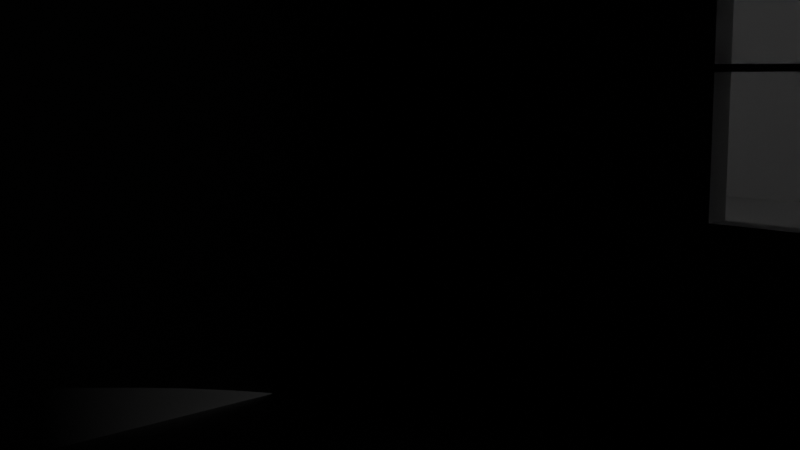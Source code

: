 # Source: room2.blend  (saved by Blender 5.0.118; exported with 4.5.12 LTS)
import bpy
from mathutils import Matrix  # noqa: F401  (used for matrix-valued properties, if any)

bpy.ops.wm.read_factory_settings(use_empty=True)
scene = bpy.context.scene
scene.name = 'Scene'

# ---- collections
col_collection = bpy.data.collections.new('Collection'); scene.collection.children.link(col_collection)

# ---- world
world_world = bpy.data.worlds.new('World'); scene.world = world_world
world_world.use_nodes = True; world_world.node_tree.nodes.clear()
_N = world_world.node_tree.nodes; _L = world_world.node_tree.links
n0 = _N.new('ShaderNodeOutputWorld'); n0.name = 'World Output'; n0.location = (200, 100)
n1 = _N.new('ShaderNodeBackground'); n1.name = 'Background'; n1.location = (-200, 100)
n1.inputs[0].default_value = (0.05088, 0.05088, 0.05088, 1.0)
_L.new(n1.outputs[0], n0.inputs[0])
n0.is_active_output = True
world_world.color = (0.05088, 0.05088, 0.05088)
world_world.sun_shadow_jitter_overblur = 0.0

# ---- cameras
cam_camera_001 = bpy.data.cameras.new('Camera.001')

# ---- lights
light_sun = bpy.data.lights.new('Sun', 'SUN')
light_sun.angle = 0.0
light_sun.energy = 1.0

# ---- meshes
me_plane = bpy.data.meshes.new('Plane')
me_plane.from_pydata([(-1.0, -1.0, 0.0), (1.0, -1.0, 0.0), (-1.0, 1.0, 0.0), (1.0, 1.0, 0.0)], [], [(0, 1, 3, 2)])
_uv = me_plane.uv_layers.new(name='UVMap')
_uv.uv.foreach_set('vector', [0.0, 0.0, 1.0, 0.0, 1.0, 1.0, 0.0, 1.0])
me_plane.update()
me_cube_003 = bpy.data.meshes.new('Cube.003')
me_cube_003.from_pydata([(19.0, -1.0, -0.06667), (19.0, -1.0, 1.933), (19.0, 1.0, -0.06667), (19.0, 1.0, 1.933), (21.0, -1.0, -0.06667), (21.0, -1.0, 1.933), (21.0, 1.0, -0.06667), (21.0, 1.0, 1.933)], [], [(0, 1, 3, 2), (2, 3, 7, 6), (6, 7, 5, 4), (4, 5, 1, 0), (2, 6, 4, 0), (7, 3, 1, 5)])
me_cube_003.polygons.foreach_set('use_smooth', [True] * 6)
_uv = me_cube_003.uv_layers.new(name='UVMap')
_uv.uv.foreach_set('vector', [0.375, 0.0, 0.625, 0.0, 0.625, 0.25, 0.375, 0.25, 0.375, 0.25, 0.625, 0.25, 0.625, 0.5, 0.375, 0.5, 0.375, 0.5, 0.625, 0.5, 0.625, 0.75, 0.375, 0.75, 0.375, 0.75, 0.625, 0.75, 0.625, 1.0, 0.375, 1.0, 0.125, 0.5, 0.375, 0.5, 0.375, 0.75, 0.125, 0.75, 0.625, 0.5, 0.875, 0.5, 0.875, 0.75, 0.625, 0.75])
me_cube_003.update()
me_plane_001 = bpy.data.meshes.new('Plane.001')
me_plane_001.from_pydata([(-1.0, -1.0, 1.377), (1.0, -1.0, 1.377), (-1.0, 1.0, 1.377), (1.0, 1.0, 1.377)], [], [(0, 1, 3, 2)])
me_plane_001.polygons.foreach_set('use_smooth', [True] * 1)
_uv = me_plane_001.uv_layers.new(name='UVMap')
_uv.uv.foreach_set('vector', [0.0, 0.0, 1.0, 0.0, 1.0, 1.0, 0.0, 1.0])
me_plane_001.update()
me_cube_006 = bpy.data.meshes.new('Cube.006')
me_cube_006.from_pydata([(-1.0, -0.9725, -0.9694), (-1.0, -0.9725, 1.031), (-1.0, 1.028, -0.9694), (-1.0, 1.028, 1.031), (1.0, -0.9725, -0.9694), (1.0, -0.9725, 1.031), (1.0, 1.028, -0.9694), (1.0, 1.028, 1.031), (-1.0, 0.4698, 0.7538), (-1.0, -0.1322, 0.7538), (-1.0, -0.1322, -0.3786), (-1.0, 0.4698, -0.3786), (1.0, -0.1322, 0.7538), (1.0, 0.4698, -0.3786), (1.0, 0.4698, 0.7538), (1.0, -0.1322, -0.3786), (-1.0, 1.028, 0.03061), (1.0, 1.028, 0.03061), (1.0, -0.1322, 0.3671), (1.0, -0.1322, 0.3856), (1.0, -0.1322, -0.01033), (1.0, -0.1322, 0.008136), (-1.0, -0.1322, 0.3856), (-1.0, -0.1322, 0.3671), (-1.0, -0.1322, 0.008136), (-1.0, -0.1322, -0.01033), (1.0, 0.4698, 0.008136), (1.0, 0.4698, -0.01033), (1.0, 0.4698, 0.3856), (1.0, 0.4698, 0.3671), (-1.0, 0.4698, 0.3671), (-1.0, 0.4698, 0.3856), (-1.0, 0.4698, -0.01033), (-1.0, 0.4698, 0.008136), (-1.0, 0.1785, 0.7538), (-1.0, 0.1592, 0.7538), (1.0, 0.1592, 0.7538), (1.0, 0.1785, 0.7538), (-1.0, 0.1592, -0.3786), (-1.0, 0.1785, -0.3786), (1.0, 0.1785, -0.3786), (1.0, 0.1592, -0.3786)], [], [(16, 3, 7, 17, 6, 2), (4, 5, 1, 0), (2, 6, 4, 0), (7, 3, 1, 5), (18, 23, 22, 19), (20, 25, 24, 21), (30, 29, 28, 31), (32, 27, 26, 33), (12, 19, 22, 9), (18, 21, 24, 23), (20, 15, 10, 25), (17, 7, 14, 28, 29, 26, 27, 13, 6), (30, 33, 26, 29), (32, 11, 13, 27), (8, 31, 28, 14), (16, 2, 11, 32, 33, 30, 31, 8, 3), (22, 19, 28, 31), (18, 23, 30, 29), (24, 21, 26, 33), (20, 25, 32, 27), (23, 22, 31, 30), (19, 18, 29, 28), (25, 24, 33, 32), (21, 20, 27, 26), (36, 35, 34, 37), (38, 41, 40, 39), (2, 0, 1, 3, 8, 34, 35, 9, 22, 23, 24, 25, 10, 38, 39, 11), (14, 37, 34, 8), (36, 12, 9, 35), (14, 7, 5, 4, 6, 13, 40, 41, 15, 20, 21, 18, 19, 12, 36, 37), (11, 39, 40, 13), (38, 10, 15, 41), (34, 37, 40, 39), (36, 35, 38, 41), (37, 36, 41, 40), (35, 34, 39, 38)])
_uv = me_cube_006.uv_layers.new(name='UVMap')
_uv.uv.foreach_set('vector', [0.5, 0.25, 0.625, 0.25, 0.625, 0.5, 0.5, 0.5, 0.375, 0.5, 0.375, 0.25, 0.375, 0.75, 0.625, 0.75, 0.625, 1.0, 0.375, 1.0, 0.125, 0.5, 0.375, 0.5, 0.375, 0.75, 0.125, 0.75, 0.625, 0.5, 0.875, 0.5, 0.875, 0.75, 0.625, 0.75, 0.5396, 0.9255, 0.5396, 0.8307, 0.5437, 0.8307, 0.5437, 0.9255, 0.4563, 0.9255, 0.4563, 0.8307, 0.4604, 0.8307, 0.4604, 0.9255, 0.5396, 0.4193, 0.5396, 0.3245, 0.5437, 0.3245, 0.5437, 0.4193, 0.4563, 0.4193, 0.4563, 0.3245, 0.4604, 0.3245, 0.4604, 0.4193, 0.625, 0.9255, 0.5437, 0.9255, 0.5437, 0.8307, 0.625, 0.8307, 0.5396, 0.9255, 0.4604, 0.9255, 0.4604, 0.8307, 0.5396, 0.8307, 0.4563, 0.9255, 0.375, 0.9255, 0.375, 0.8307, 0.4563, 0.8307, 0.5, 0.5, 0.625, 0.5, 0.5904, 0.5697, 0.5444, 0.5697, 0.5421, 0.5697, 0.4972, 0.5697, 0.4949, 0.5697, 0.4489, 0.5697, 0.375, 0.5, 0.5396, 0.4193, 0.4604, 0.4193, 0.4604, 0.3245, 0.5396, 0.3245, 0.4563, 0.4193, 0.375, 0.4193, 0.375, 0.3245, 0.4563, 0.3245, 0.625, 0.4193, 0.5437, 0.4193, 0.5437, 0.3245, 0.625, 0.3245, 0.5, 0.25, 0.375, 0.25, 0.4489, 0.1803, 0.4949, 0.1803, 0.4972, 0.1803, 0.5421, 0.1803, 0.5444, 0.1803, 0.5904, 0.1803, 0.625, 0.25, 0.5437, 0.8307, 0.5437, 0.9255, 0.5437, 0.3245, 0.5437, 0.4193, 0.5396, 0.9255, 0.5396, 0.8307, 0.5396, 0.4193, 0.5396, 0.3245, 0.4604, 0.8307, 0.4604, 0.9255, 0.4604, 0.3245, 0.4604, 0.4193, 0.4563, 0.9255, 0.4563, 0.8307, 0.4563, 0.4193, 0.4563, 0.3245, 0.5396, 0.8307, 0.5437, 0.8307, 0.5437, 0.4193, 0.5396, 0.4193, 0.5437, 0.9255, 0.5396, 0.9255, 0.5396, 0.3245, 0.5437, 0.3245, 0.4563, 0.8307, 0.4604, 0.8307, 0.4604, 0.4193, 0.4563, 0.4193, 0.4604, 0.9255, 0.4563, 0.9255, 0.4563, 0.3245, 0.4604, 0.3245, 0.8005, 0.629, 0.7057, 0.629, 0.7057, 0.621, 0.8005, 0.621, 0.2943, 0.629, 0.1995, 0.629, 0.1995, 0.621, 0.2943, 0.621, 0.375, 0.25, 0.375, 0.0, 0.625, 0.0, 0.625, 0.25, 0.5904, 0.1803, 0.5904, 0.1439, 0.5904, 0.1415, 0.5904, 0.105, 0.5444, 0.105, 0.5421, 0.105, 0.4972, 0.105, 0.4949, 0.105, 0.4489, 0.105, 0.4489, 0.1415, 0.4489, 0.1439, 0.4489, 0.1803, 0.8005, 0.5, 0.8005, 0.621, 0.7057, 0.621, 0.7057, 0.5, 0.8005, 0.629, 0.8005, 0.75, 0.7057, 0.75, 0.7057, 0.629, 0.5904, 0.5697, 0.625, 0.5, 0.625, 0.75, 0.375, 0.75, 0.375, 0.5, 0.4489, 0.5697, 0.4489, 0.6061, 0.4489, 0.6085, 0.4489, 0.645, 0.4949, 0.645, 0.4972, 0.645, 0.5421, 0.645, 0.5444, 0.645, 0.5904, 0.645, 0.5904, 0.6085, 0.5904, 0.6061, 0.2943, 0.5, 0.2943, 0.621, 0.1995, 0.621, 0.1995, 0.5, 0.2943, 0.629, 0.2943, 0.75, 0.1995, 0.75, 0.1995, 0.629, 0.7057, 0.621, 0.8005, 0.621, 0.1995, 0.621, 0.2943, 0.621, 0.8005, 0.629, 0.7057, 0.629, 0.2943, 0.629, 0.1995, 0.629, 0.8005, 0.621, 0.8005, 0.629, 0.1995, 0.629, 0.1995, 0.621, 0.7057, 0.629, 0.7057, 0.621, 0.2943, 0.621, 0.2943, 0.629])
me_cube_006.update()
me_cube_007 = bpy.data.meshes.new('Cube.007')
me_cube_007.from_pydata([(-21.0, -1.0, -0.06667), (-21.0, -1.0, 1.933), (-21.0, 1.0, -0.06667), (-21.0, 1.0, 1.933), (-19.0, -1.0, -0.06667), (-19.0, -1.0, 1.933), (-19.0, 1.0, -0.06667), (-19.0, 1.0, 1.933)], [], [(0, 1, 3, 2), (2, 3, 7, 6), (6, 7, 5, 4), (4, 5, 1, 0), (2, 6, 4, 0), (7, 3, 1, 5)])
me_cube_007.polygons.foreach_set('use_smooth', [True] * 6)
_uv = me_cube_007.uv_layers.new(name='UVMap')
_uv.uv.foreach_set('vector', [0.375, 0.0, 0.625, 0.0, 0.625, 0.25, 0.375, 0.25, 0.375, 0.25, 0.625, 0.25, 0.625, 0.5, 0.375, 0.5, 0.375, 0.5, 0.625, 0.5, 0.625, 0.75, 0.375, 0.75, 0.375, 0.75, 0.625, 0.75, 0.625, 1.0, 0.375, 1.0, 0.125, 0.5, 0.375, 0.5, 0.375, 0.75, 0.125, 0.75, 0.625, 0.5, 0.875, 0.5, 0.875, 0.75, 0.625, 0.75])
me_cube_007.update()
me_cube_008 = bpy.data.meshes.new('Cube.008')
me_cube_008.from_pydata([(-1.0, -1.0, -1.0), (-1.0, -1.0, 1.0), (-1.0, 1.0, -1.0), (-1.0, 1.0, 1.0), (1.0, -1.0, -1.0), (1.0, -1.0, 1.0), (1.0, 1.0, -1.0), (1.0, 1.0, 1.0)], [], [(0, 1, 3, 2), (2, 3, 7, 6), (6, 7, 5, 4), (4, 5, 1, 0), (2, 6, 4, 0), (7, 3, 1, 5)])
_uv = me_cube_008.uv_layers.new(name='UVMap')
_uv.uv.foreach_set('vector', [0.375, 0.0, 0.625, 0.0, 0.625, 0.25, 0.375, 0.25, 0.375, 0.25, 0.625, 0.25, 0.625, 0.5, 0.375, 0.5, 0.375, 0.5, 0.625, 0.5, 0.625, 0.75, 0.375, 0.75, 0.375, 0.75, 0.625, 0.75, 0.625, 1.0, 0.375, 1.0, 0.125, 0.5, 0.375, 0.5, 0.375, 0.75, 0.125, 0.75, 0.625, 0.5, 0.875, 0.5, 0.875, 0.75, 0.625, 0.75])
me_cube_008.update()

# ---- objects
ob_collection = bpy.data.objects.new('Collection', None)
ob_plane = bpy.data.objects.new('Plane', me_plane)
ob_cube_001 = bpy.data.objects.new('Cube.001', me_cube_003)
ob_plane_001 = bpy.data.objects.new('Plane.001', me_plane_001)
ob_cube_002 = bpy.data.objects.new('Cube.002', me_cube_006)
ob_cube_003 = bpy.data.objects.new('Cube.003', me_cube_007)
ob_cube_004 = bpy.data.objects.new('Cube.004', me_cube_008)
ob_sun = bpy.data.objects.new('Sun', light_sun)
ob_camera = bpy.data.objects.new('Camera', cam_camera_001)

# ---- transforms, parenting, visibility, modifiers, constraints
ob_collection.location = (0.0, 0.0, -2.384e-07)
ob_collection.scale = (5.0, 5.0, 5.0)
ob_collection.instance_type = 'COLLECTION'
ob_plane.location = (0.0, 0.0, 0.0)
ob_cube_001.location = (0.0, 0.0, 0.0)
ob_cube_001.scale = (0.05, 1.0, 0.75)
ob_plane_001.location = (0.0, 0.0, 0.0)
ob_cube_002.location = (-1.0, 0.0, 0.7)
ob_cube_002.scale = (0.03, 1.0, 0.75)
ob_cube_003.location = (0.0, 0.0, 0.0)
ob_cube_003.rotation_euler = (0.0, -0.0, 1.571)
ob_cube_003.scale = (0.05, 1.0, 0.75)
ob_cube_004.location = (-1.391e-08, 1.0, 0.7241)
ob_cube_004.rotation_euler = (0.0, -0.0, 1.571)
ob_cube_004.scale = (0.03, 1.0, 0.75)
ob_sun.location = (-87.51, 0.0, 0.0)
ob_sun.rotation_euler = (1.579, -0.7711, -1.573)
ob_camera.location = (0.8544, 0.9152, 0.6898)
ob_camera.rotation_euler = (1.435, -1.268e-07, -3.918)
ob_collection.instance_collection = col_collection

# ---- collection membership
scene.collection.objects.link(ob_collection)
col_collection.objects.link(ob_plane)
col_collection.objects.link(ob_cube_001)
col_collection.objects.link(ob_plane_001)
col_collection.objects.link(ob_cube_002)
col_collection.objects.link(ob_cube_003)
col_collection.objects.link(ob_cube_004)
col_collection.objects.link(ob_sun)
col_collection.objects.link(ob_camera)

# ---- scene / render settings (as saved in the file)
scene.camera = ob_camera
scene.frame_start = 1; scene.frame_end = 250; scene.frame_set(1)
scene.render.engine = 'BLENDER_EEVEE_NEXT'
scene.render.bake_bias = 0.0
scene.render.bake_samples = 0
scene.cycles.sampling_pattern = 'TABULATED_SOBOL'
scene.eevee.use_volume_custom_range = False
bpy.context.view_layer.update()
